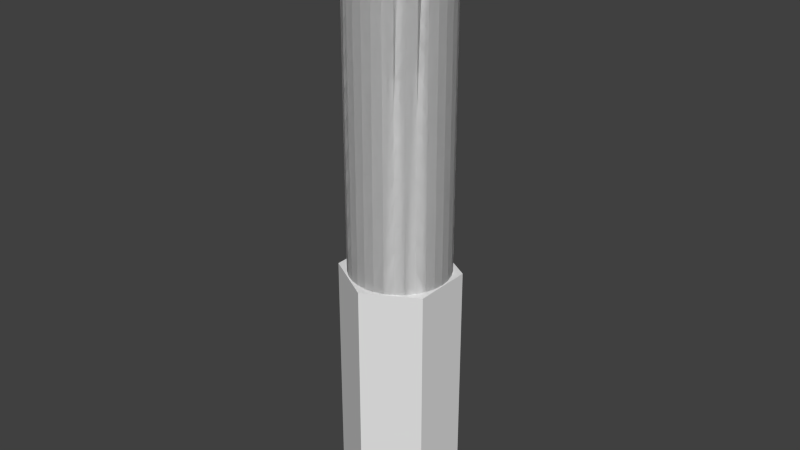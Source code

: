 # Source: shaft_02.blend  (saved by Blender 2.73.0; exported with 4.5.12 LTS)
import bpy
from mathutils import Matrix  # noqa: F401  (used for matrix-valued properties, if any)

bpy.ops.wm.read_factory_settings(use_empty=True)
scene = bpy.context.scene
scene.name = 'Scene'

# ---- collections
col_collection_1 = bpy.data.collections.new('Collection 1'); scene.collection.children.link(col_collection_1)

# ---- world
world_world = bpy.data.worlds.new('World'); scene.world = world_world
world_world.color = (0.05088, 0.05088, 0.05088)
world_world.use_sun_shadow = False
world_world.sun_shadow_jitter_overblur = 0.0
world_world.cycles.sampling_method = 'MANUAL'
world_world.cycles.sample_map_resolution = 256

# ---- meshes
me_cylinder = bpy.data.meshes.new('Cylinder')
me_cylinder.from_pydata([(0.0, 3.75, -12.5), (0.0, 3.75, 12.5), (0.7316, 3.678, -12.5), (0.7316, 3.678, 12.5), (1.435, 3.465, -12.5), (1.435, 3.465, 12.5), (2.083, 3.118, -12.5), (2.083, 3.118, 12.5), (2.652, 2.652, -12.5), (2.652, 2.652, 12.5), (3.118, 2.083, -12.5), (3.118, 2.083, 12.5), (3.465, 1.435, -12.5), (3.465, 1.435, 12.5), (3.678, 0.7316, -12.5), (3.678, 0.7316, 12.5), (3.75, 2.831e-07, -12.5), (3.75, 2.831e-07, 12.5), (3.678, -0.7316, -12.5), (3.678, -0.7316, 12.5), (3.465, -1.435, -12.5), (3.465, -1.435, 12.5), (3.118, -2.083, -12.5), (3.118, -2.083, 12.5), (2.652, -2.652, -12.5), (2.652, -2.652, 12.5), (2.083, -3.118, -12.5), (2.083, -3.118, 12.5), (1.435, -3.465, -12.5), (1.435, -3.465, 12.5), (0.7316, -3.678, -12.5), (0.7316, -3.678, 12.5), (-1.222e-06, -3.75, -12.5), (-1.222e-06, -3.75, 12.5), (-0.7316, -3.678, -12.5), (-0.7316, -3.678, 12.5), (-1.435, -3.465, -12.5), (-1.435, -3.465, 12.5), (-2.083, -3.118, -12.5), (-2.083, -3.118, 12.5), (-2.652, -2.652, -12.5), (-2.652, -2.652, 12.5), (-3.118, -2.083, -12.5), (-3.118, -2.083, 12.5), (-3.465, -1.435, -12.5), (-3.465, -1.435, 12.5), (-3.678, -0.7316, -12.5), (-3.678, -0.7316, 12.5), (-3.75, 3.621e-06, -12.5), (-3.75, 3.621e-06, 12.5), (-3.678, 0.7316, -12.5), (-3.678, 0.7316, 12.5), (-3.465, 1.435, -12.5), (-3.465, 1.435, 12.5), (-3.118, 2.083, -12.5), (-3.118, 2.083, 12.5), (-2.652, 2.652, -12.5), (-2.652, 2.652, 12.5), (-2.083, 3.118, -12.5), (-2.083, 3.118, 12.5), (-1.435, 3.465, -12.5), (-1.435, 3.465, 12.5), (-0.7316, 3.678, -12.5), (-0.7316, 3.678, 12.5)], [], [(0, 1, 3, 2), (2, 3, 5, 4), (4, 5, 7, 6), (6, 7, 9, 8), (8, 9, 11, 10), (10, 11, 13, 12), (12, 13, 15, 14), (14, 15, 17, 16), (16, 17, 19, 18), (18, 19, 21, 20), (20, 21, 23, 22), (22, 23, 25, 24), (24, 25, 27, 26), (26, 27, 29, 28), (28, 29, 31, 30), (30, 31, 33, 32), (32, 33, 35, 34), (34, 35, 37, 36), (36, 37, 39, 38), (38, 39, 41, 40), (40, 41, 43, 42), (42, 43, 45, 44), (44, 45, 47, 46), (46, 47, 49, 48), (48, 49, 51, 50), (50, 51, 53, 52), (52, 53, 55, 54), (54, 55, 57, 56), (56, 57, 59, 58), (58, 59, 61, 60), (3, 1, 63, 61, 59, 57, 55, 53, 51, 49, 47, 45, 43, 41, 39, 37, 35, 33, 31, 29, 27, 25, 23, 21, 19, 17, 15, 13, 11, 9, 7, 5), (62, 63, 1, 0), (60, 61, 63, 62), (0, 2, 4, 6, 8, 10, 12, 14, 16, 18, 20, 22, 24, 26, 28, 30, 32, 34, 36, 38, 40, 42, 44, 46, 48, 50, 52, 54, 56, 58, 60, 62)])
me_cylinder.use_remesh_preserve_volume = False
me_cylinder.use_remesh_preserve_attributes = False
me_cylinder.use_mirror_vertex_groups = False
me_cylinder.update()
me_circle_002 = bpy.data.meshes.new('Circle.002')
me_circle_002.from_pydata([(0.0, 4.15, 0.0), (-3.594, 2.075, 0.0), (-3.594, -2.075, 0.0), (3.628e-07, -4.15, 0.0), (3.594, -2.075, 0.0), (3.594, 2.075, 0.0), (0.0, 4.15, 18.18), (-3.594, 2.075, 18.18), (-3.594, -2.075, 18.18), (3.628e-07, -4.15, 18.18), (3.594, -2.075, 18.18), (3.594, 2.075, 18.18)], [], [(1, 0, 5, 4, 3, 2), (7, 8, 9, 10, 11, 6), (5, 0, 6, 11), (4, 5, 11, 10), (3, 4, 10, 9), (2, 3, 9, 8), (1, 2, 8, 7), (0, 1, 7, 6)])
me_circle_002.use_remesh_preserve_volume = False
me_circle_002.use_remesh_preserve_attributes = False
me_circle_002.use_mirror_vertex_groups = False
me_circle_002.update()

# ---- objects
ob_cylinder = bpy.data.objects.new('Cylinder', me_cylinder)
ob_circle = bpy.data.objects.new('Circle', me_circle_002)

# ---- transforms, parenting, visibility, modifiers, constraints
ob_cylinder.location = (0.0, 0.0, 30.28)
ob_cylinder.scale = (0.9333, 0.9333, 1.0)
ob_cylinder.lineart.crease_threshold = 0.0
ob_circle.location = (0.0, 0.0, 0.0)
ob_circle.lineart.crease_threshold = 0.0
_m = ob_circle.modifiers.new('Boolean', 'BOOLEAN')
_m.object = ob_cylinder
_m.operation = 'UNION'
_m.solver = 'FAST'

# ---- collection membership
col_collection_1.objects.link(ob_cylinder)
col_collection_1.objects.link(ob_circle)

# ---- scene / render settings (as saved in the file)
scene.frame_start = 1; scene.frame_end = 250; scene.frame_set(1)
scene.render.engine = 'BLENDER_EEVEE_NEXT'
scene.render.resolution_percentage = 50
scene.render.dither_intensity = 0.0
scene.cycles.use_denoising = False
scene.cycles.samples = 10
scene.cycles.sampling_pattern = 'TABULATED_SOBOL'
scene.cycles.light_sampling_threshold = 0.0
scene.cycles.use_adaptive_sampling = False
scene.cycles.use_light_tree = False
scene.cycles.blur_glossy = 0.0
scene.cycles.pixel_filter_type = 'GAUSSIAN'
scene.cycles.sample_clamp_indirect = 0.0
scene.view_settings.view_transform = 'Standard'
bpy.context.view_layer.update()

# ---- added for rendering (the .blend has no active camera and no usable light): camera, sun
cam_auto = bpy.data.cameras.new('AutoCamera')
cam_auto.lens = 50.0
cam_auto.sensor_width = 36.0
cam_auto.clip_end = 1000.0
ob_auto_camera = bpy.data.objects.new('AutoCamera', cam_auto)
scene.collection.objects.link(ob_auto_camera)
ob_auto_camera.location = (40.8619, -49.0342, 54.0783)
ob_auto_camera.rotation_euler = (1.09748, -7.21219e-08, 0.694738)
scene.camera = ob_auto_camera
light_auto_sun = bpy.data.lights.new('AutoSun', 'SUN')
light_auto_sun.energy = 3.0
light_auto_sun.angle = 0.0523599
ob_auto_sun = bpy.data.objects.new('AutoSun', light_auto_sun)
scene.collection.objects.link(ob_auto_sun)
ob_auto_sun.rotation_euler = (0.872665, 0.174533, 0.523599)
bpy.context.view_layer.update()
